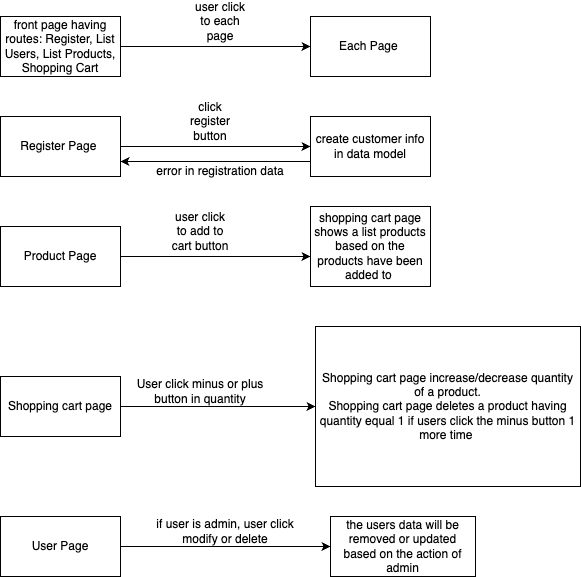

The diagram above was exported from draw.io. Its source (the exported page's mxGraphModel, read from the mxfile embedded in the PNG):
<mxGraphModel dx="645" dy="1028" grid="1" gridSize="10" guides="1" tooltips="1" connect="1" arrows="1" fold="1" page="1" pageScale="1" pageWidth="850" pageHeight="1100" math="0" shadow="0">
  <root>
    <mxCell id="0" />
    <mxCell id="1" parent="0" />
    <mxCell id="9NVrlVO4yG9WvRK6nlqZ-4" style="edgeStyle=orthogonalEdgeStyle;rounded=0;orthogonalLoop=1;jettySize=auto;html=1;" edge="1" parent="1" source="9NVrlVO4yG9WvRK6nlqZ-1" target="9NVrlVO4yG9WvRK6nlqZ-2">
      <mxGeometry relative="1" as="geometry" />
    </mxCell>
    <mxCell id="9NVrlVO4yG9WvRK6nlqZ-1" value="front page having routes: Register, List Users, List Products, Shopping Cart" style="rounded=0;whiteSpace=wrap;html=1;" vertex="1" parent="1">
      <mxGeometry x="50" y="110" width="120" height="60" as="geometry" />
    </mxCell>
    <mxCell id="9NVrlVO4yG9WvRK6nlqZ-2" value="Each Page&amp;nbsp;" style="rounded=0;whiteSpace=wrap;html=1;" vertex="1" parent="1">
      <mxGeometry x="360" y="110" width="120" height="60" as="geometry" />
    </mxCell>
    <mxCell id="9NVrlVO4yG9WvRK6nlqZ-5" value="user click to each page" style="text;html=1;strokeColor=none;fillColor=none;align=center;verticalAlign=middle;whiteSpace=wrap;rounded=0;" vertex="1" parent="1">
      <mxGeometry x="240" y="100" width="60" height="30" as="geometry" />
    </mxCell>
    <mxCell id="9NVrlVO4yG9WvRK6nlqZ-9" style="edgeStyle=orthogonalEdgeStyle;rounded=0;orthogonalLoop=1;jettySize=auto;html=1;" edge="1" parent="1" source="9NVrlVO4yG9WvRK6nlqZ-7" target="9NVrlVO4yG9WvRK6nlqZ-8">
      <mxGeometry relative="1" as="geometry" />
    </mxCell>
    <mxCell id="9NVrlVO4yG9WvRK6nlqZ-7" value="Register Page&amp;nbsp;" style="rounded=0;whiteSpace=wrap;html=1;" vertex="1" parent="1">
      <mxGeometry x="50" y="210" width="120" height="60" as="geometry" />
    </mxCell>
    <mxCell id="9NVrlVO4yG9WvRK6nlqZ-11" style="edgeStyle=orthogonalEdgeStyle;rounded=0;orthogonalLoop=1;jettySize=auto;html=1;entryX=1;entryY=0.75;entryDx=0;entryDy=0;" edge="1" parent="1" source="9NVrlVO4yG9WvRK6nlqZ-8" target="9NVrlVO4yG9WvRK6nlqZ-7">
      <mxGeometry relative="1" as="geometry">
        <Array as="points">
          <mxPoint x="320" y="255" />
          <mxPoint x="320" y="255" />
        </Array>
      </mxGeometry>
    </mxCell>
    <mxCell id="9NVrlVO4yG9WvRK6nlqZ-8" value="create customer info in data model" style="rounded=0;whiteSpace=wrap;html=1;" vertex="1" parent="1">
      <mxGeometry x="360" y="210" width="120" height="60" as="geometry" />
    </mxCell>
    <mxCell id="9NVrlVO4yG9WvRK6nlqZ-10" value="click register button" style="text;html=1;strokeColor=none;fillColor=none;align=center;verticalAlign=middle;whiteSpace=wrap;rounded=0;" vertex="1" parent="1">
      <mxGeometry x="230" y="200" width="60" height="30" as="geometry" />
    </mxCell>
    <mxCell id="9NVrlVO4yG9WvRK6nlqZ-12" value="error in registration data" style="text;html=1;strokeColor=none;fillColor=none;align=center;verticalAlign=middle;whiteSpace=wrap;rounded=0;" vertex="1" parent="1">
      <mxGeometry x="180" y="250" width="180" height="30" as="geometry" />
    </mxCell>
    <mxCell id="9NVrlVO4yG9WvRK6nlqZ-14" value="Product Page" style="rounded=0;whiteSpace=wrap;html=1;" vertex="1" parent="1">
      <mxGeometry x="50" y="320" width="120" height="60" as="geometry" />
    </mxCell>
    <mxCell id="9NVrlVO4yG9WvRK6nlqZ-15" value="shopping cart page shows a list products based on the products have been added to&amp;nbsp;" style="rounded=0;whiteSpace=wrap;html=1;" vertex="1" parent="1">
      <mxGeometry x="360" y="300" width="120" height="80" as="geometry" />
    </mxCell>
    <mxCell id="9NVrlVO4yG9WvRK6nlqZ-16" style="edgeStyle=orthogonalEdgeStyle;rounded=0;orthogonalLoop=1;jettySize=auto;html=1;" edge="1" parent="1" source="9NVrlVO4yG9WvRK6nlqZ-14" target="9NVrlVO4yG9WvRK6nlqZ-15">
      <mxGeometry relative="1" as="geometry">
        <Array as="points">
          <mxPoint x="310" y="350" />
          <mxPoint x="310" y="350" />
        </Array>
      </mxGeometry>
    </mxCell>
    <mxCell id="9NVrlVO4yG9WvRK6nlqZ-17" value="user click to add to cart button" style="text;html=1;strokeColor=none;fillColor=none;align=center;verticalAlign=middle;whiteSpace=wrap;rounded=0;" vertex="1" parent="1">
      <mxGeometry x="220" y="310" width="60" height="30" as="geometry" />
    </mxCell>
    <mxCell id="9NVrlVO4yG9WvRK6nlqZ-20" style="edgeStyle=orthogonalEdgeStyle;rounded=0;orthogonalLoop=1;jettySize=auto;html=1;" edge="1" parent="1" source="9NVrlVO4yG9WvRK6nlqZ-18" target="9NVrlVO4yG9WvRK6nlqZ-19">
      <mxGeometry relative="1" as="geometry" />
    </mxCell>
    <mxCell id="9NVrlVO4yG9WvRK6nlqZ-18" value="Shopping cart page" style="rounded=0;whiteSpace=wrap;html=1;" vertex="1" parent="1">
      <mxGeometry x="50" y="470" width="120" height="60" as="geometry" />
    </mxCell>
    <mxCell id="9NVrlVO4yG9WvRK6nlqZ-19" value="Shopping cart page increase/decrease quantity of a product.&lt;br&gt;Shopping cart page deletes a product having quantity equal 1 if users click the minus button 1 more time&amp;nbsp;" style="rounded=0;whiteSpace=wrap;html=1;" vertex="1" parent="1">
      <mxGeometry x="365" y="420" width="265" height="160" as="geometry" />
    </mxCell>
    <mxCell id="9NVrlVO4yG9WvRK6nlqZ-21" value="User click minus or plus button in quantity" style="text;html=1;strokeColor=none;fillColor=none;align=center;verticalAlign=middle;whiteSpace=wrap;rounded=0;" vertex="1" parent="1">
      <mxGeometry x="170" y="470" width="160" height="30" as="geometry" />
    </mxCell>
    <mxCell id="9NVrlVO4yG9WvRK6nlqZ-24" style="edgeStyle=orthogonalEdgeStyle;rounded=0;orthogonalLoop=1;jettySize=auto;html=1;entryX=0;entryY=0.5;entryDx=0;entryDy=0;" edge="1" parent="1" source="9NVrlVO4yG9WvRK6nlqZ-22" target="9NVrlVO4yG9WvRK6nlqZ-23">
      <mxGeometry relative="1" as="geometry" />
    </mxCell>
    <mxCell id="9NVrlVO4yG9WvRK6nlqZ-22" value="User Page" style="rounded=0;whiteSpace=wrap;html=1;" vertex="1" parent="1">
      <mxGeometry x="50" y="610" width="120" height="60" as="geometry" />
    </mxCell>
    <mxCell id="9NVrlVO4yG9WvRK6nlqZ-23" value="the users data will be removed or updated based on the action of admin" style="rounded=0;whiteSpace=wrap;html=1;" vertex="1" parent="1">
      <mxGeometry x="380" y="610" width="145" height="60" as="geometry" />
    </mxCell>
    <mxCell id="9NVrlVO4yG9WvRK6nlqZ-25" value="if user is admin, user click modify or delete" style="text;html=1;strokeColor=none;fillColor=none;align=center;verticalAlign=middle;whiteSpace=wrap;rounded=0;" vertex="1" parent="1">
      <mxGeometry x="200" y="610" width="150" height="30" as="geometry" />
    </mxCell>
  </root>
</mxGraphModel>